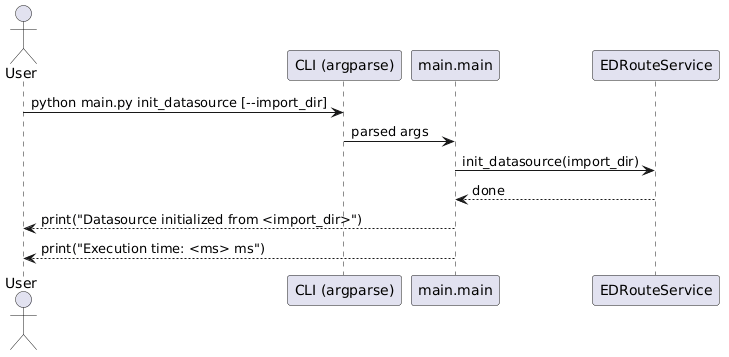

The diagram above was rendered by PlantUML. Its source (embedded in the PNG):
@startuml
actor User
participant "CLI (argparse)" as CLI
participant "main.main" as Main
participant "EDRouteService" as Route

User -> CLI : python main.py init_datasource [--import_dir]
CLI -> Main : parsed args
Main -> Route : init_datasource(import_dir)
Route --> Main : done
Main --> User : print("Datasource initialized from <import_dir>")
Main --> User : print("Execution time: <ms> ms")
@enduml